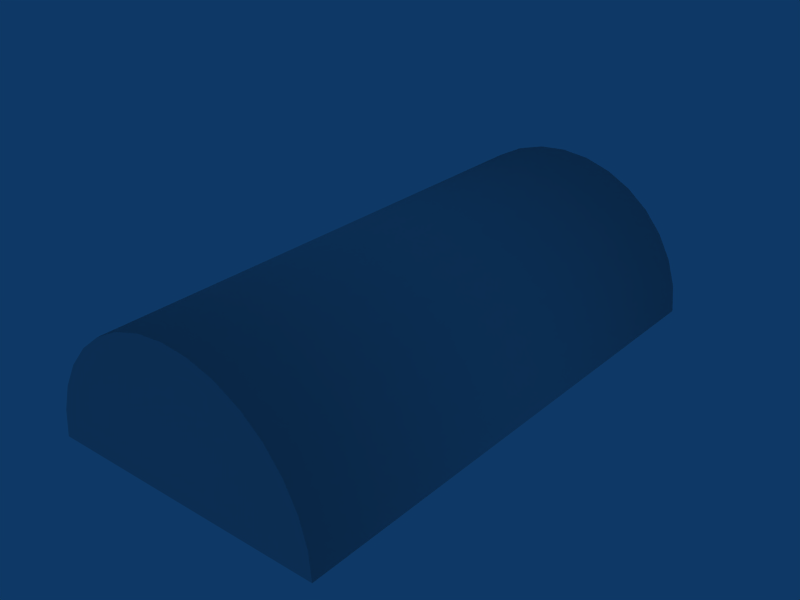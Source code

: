 # Source: ebfn_building_ref_026.blend  (saved by Blender 2.79.0; exported with 4.5.12 LTS)
import bpy
from mathutils import Matrix  # noqa: F401  (used for matrix-valued properties, if any)

bpy.ops.wm.read_factory_settings(use_empty=True)
scene = bpy.context.scene
scene.name = 'Scene'

# ---- collections
col_collection_1 = bpy.data.collections.new('Collection 1'); scene.collection.children.link(col_collection_1)

# ---- materials (node trees are filled in below, after node groups)
mat_material = bpy.data.materials.new('Material')
mat_material.alpha_threshold = 0.0
mat_material.roughness = 0.5

# ---- material node trees

# ---- world
world_world = bpy.data.worlds.new('World'); scene.world = world_world
world_world.color = (0.05656, 0.2208, 0.4)
world_world.use_sun_shadow = False
world_world.sun_shadow_jitter_overblur = 0.0
world_world.cycles.sampling_method = 'NONE'
world_world.cycles.sample_map_resolution = 256

# ---- meshes
me_circle = bpy.data.meshes.new('Circle')
me_circle.from_pydata([(5.656, 5.656, 2.334e-07), (6.65, 4.444, 1.834e-07), (7.389, 3.061, 1.263e-07), (7.845, 1.56, 6.44e-08), (7.998, -1.052e-06, -5.2e-14), (-7.998, 6.068e-06, 2.418e-13), (-7.845, 1.56, 6.44e-08), (-7.389, 3.061, 1.263e-07), (-6.65, 4.444, 1.834e-07), (-5.656, 5.656, 2.334e-07), (-4.444, 6.65, 2.745e-07), (-3.061, 7.389, 3.05e-07), (-1.56, 7.845, 3.237e-07), (1.055e-05, 7.998, 3.301e-07), (1.56, 7.845, 3.237e-07), (3.061, 7.389, 3.05e-07), (4.444, 6.65, 2.745e-07), (5.656, 5.656, -30.0), (6.65, 4.444, -30.0), (7.389, 3.061, -30.0), (7.845, 1.56, -30.0), (7.998, 1.213e-06, -30.0), (-7.998, 8.333e-06, -30.0), (-7.845, 1.56, -30.0), (-7.389, 3.061, -30.0), (-6.65, 4.444, -30.0), (-5.656, 5.656, -30.0), (-4.444, 6.65, -30.0), (-3.061, 7.389, -30.0), (-1.56, 7.845, -30.0), (1.055e-05, 7.998, -30.0), (1.56, 7.845, -30.0), (3.061, 7.389, -30.0), (4.444, 6.65, -30.0)], [], [(17, 0, 1, 18), (2, 19, 18, 1), (3, 20, 19, 2), (4, 21, 20, 3), (6, 23, 22, 5), (7, 24, 23, 6), (8, 25, 24, 7), (9, 26, 25, 8), (10, 27, 26, 9), (11, 28, 27, 10), (12, 29, 28, 11), (13, 30, 29, 12), (14, 31, 30, 13), (15, 32, 31, 14), (16, 33, 32, 15), (16, 0, 17, 33), (3, 6, 5, 4), (2, 7, 6, 3), (1, 8, 7, 2), (0, 9, 8, 1), (0, 16, 10, 9), (10, 16, 15, 11), (11, 15, 14, 12), (12, 14, 13), (20, 21, 22, 23), (19, 20, 23, 24), (18, 19, 24, 25), (17, 18, 25, 26), (17, 26, 27, 33), (27, 28, 32, 33), (28, 29, 31, 32), (29, 30, 31)])
me_circle.polygons.foreach_set('use_smooth', [1, 1, 1, 1, 1, 1, 1, 1, 1, 1, 1, 1, 1, 1, 1, 1, 0, 0, 0, 0, 0, 0, 0, 0, 0, 0, 0, 0, 0, 0, 0, 0])
_uv = me_circle.uv_layers.new(name='UVTex')
_uv.uv.foreach_set('vector', [0.9463, 0.2576, 0.05366, 0.2576, 0.05366, 0.03147, 0.9463, 0.03147, 0.05366, 0.03147, 0.9463, 0.03147, 0.9463, 0.2576, 0.05366, 0.2576, 0.05366, 0.03147, 0.9463, 0.03147, 0.9463, 0.2576, 0.05366, 0.2576, 0.05366, 0.03147, 0.9463, 0.03147, 0.9463, 0.2576, 0.05366, 0.2576, 0.05366, 0.03147, 0.9463, 0.03147, 0.9463, 0.2576, 0.05366, 0.2576, 0.05366, 0.03147, 0.9463, 0.03147, 0.9463, 0.2576, 0.05366, 0.2576, 0.05366, 0.03147, 0.9463, 0.03147, 0.9463, 0.2576, 0.05366, 0.2576, 0.05366, 0.03147, 0.9463, 0.03147, 0.9463, 0.2576, 0.05366, 0.2576, 0.05366, 0.03147, 0.9463, 0.03147, 0.9463, 0.2576, 0.05366, 0.2576, 0.05366, 0.03147, 0.9463, 0.03147, 0.9463, 0.2576, 0.05366, 0.2576, 0.05366, 0.03147, 0.9463, 0.03147, 0.9463, 0.2576, 0.05366, 0.2576, 0.05366, 0.03147, 0.9463, 0.03147, 0.9463, 0.2576, 0.05366, 0.2576, 0.05366, 0.03147, 0.9463, 0.03147, 0.9463, 0.2576, 0.05366, 0.2576, 0.05366, 0.03147, 0.9463, 0.03147, 0.9463, 0.2576, 0.05366, 0.2576, 0.05366, 0.03147, 0.9463, 0.03147, 0.9463, 0.2576, 0.05366, 0.2576, 0.05366, 0.2576, 0.05366, 0.03147, 0.9463, 0.03147, 0.9463, 0.2576, 0.4062, 0.2539, 0.4068, 0.05367, 0.6057, 0.05367, 0.6055, 0.2539, 0.4219, 0.2539, 0.4219, 0.05469, 0.5938, 0.05469, 0.5938, 0.2539, 0.4062, 0.2383, 0.4062, 0.07031, 0.6055, 0.07031, 0.6055, 0.2383, 0.4336, 0.2539, 0.4336, 0.05469, 0.582, 0.05469, 0.582, 0.2539, 0.5625, 0.2539, 0.4492, 0.2539, 0.4492, 0.05469, 0.5625, 0.05469, 0.4531, 0.2539, 0.4531, 0.05469, 0.5586, 0.05469, 0.5586, 0.2539, 0.4648, 0.2539, 0.4648, 0.05469, 0.5469, 0.05469, 0.5469, 0.2539, 0.4922, 0.2539, 0.4922, 0.05469, 0.5195, 0.05469, 0.6055, 0.2539, 0.4062, 0.2539, 0.4062, 0.05469, 0.6055, 0.05469, 0.5938, 0.2539, 0.4219, 0.2539, 0.4219, 0.05469, 0.5938, 0.05469, 0.5938, 0.2539, 0.4219, 0.2539, 0.4219, 0.05469, 0.5938, 0.05469, 0.582, 0.2539, 0.4336, 0.2539, 0.4336, 0.05469, 0.582, 0.05469, 0.5625, 0.05469, 0.5625, 0.2539, 0.4492, 0.2539, 0.4492, 0.05469, 0.5586, 0.2539, 0.4531, 0.2539, 0.4531, 0.05469, 0.5586, 0.05469, 0.5469, 0.2539, 0.4648, 0.2539, 0.4648, 0.05469, 0.5469, 0.05469, 0.4922, 0.2539, 0.5195, 0.05469, 0.4922, 0.05469])
me_circle.materials.append(mat_material)
me_circle.use_remesh_preserve_volume = False
me_circle.use_remesh_preserve_attributes = False
me_circle.use_mirror_vertex_groups = False
me_circle.update()

# ---- objects
ob_circle = bpy.data.objects.new('Circle', me_circle)

# ---- transforms, parenting, visibility, modifiers, constraints
ob_circle.location = (0.0, -15.0, 0.0)
ob_circle.rotation_euler = (1.571, -0.0, -0.0)
ob_circle.lock_rotations_4d = False
ob_circle.empty_display_type = 'ARROWS'
ob_circle.lineart.crease_threshold = 0.0

# ---- collection membership
col_collection_1.objects.link(ob_circle)

# ---- scene / render settings (as saved in the file)
scene.frame_start = 1; scene.frame_end = 250; scene.frame_set(1)
scene.render.engine = 'BLENDER_EEVEE_NEXT'
scene.render.image_settings.file_format = 'JPEG'
scene.render.image_settings.color_mode = 'RGB'
scene.render.image_settings.compression = 90
scene.render.resolution_x = 800
scene.render.resolution_y = 600
scene.render.pixel_aspect_x = 100.0
scene.render.pixel_aspect_y = 100.0
scene.render.fps = 25
scene.render.dither_intensity = 0.0
scene.render.use_compositing = False
scene.render.use_sequencer = False
scene.render.bake_margin = 2
scene.render.bake_bias = 0.0
scene.render.use_stamp_time = False
scene.render.use_stamp_date = False
scene.render.use_stamp_frame = False
scene.render.use_stamp_camera = False
scene.render.use_stamp_scene = False
scene.render.use_stamp_filename = False
scene.render.use_stamp_render_time = False
scene.render.stamp_font_size = 0
scene.cycles.use_denoising = False
scene.cycles.samples = 10
scene.cycles.sampling_pattern = 'TABULATED_SOBOL'
scene.cycles.light_sampling_threshold = 0.0
scene.cycles.use_adaptive_sampling = False
scene.cycles.use_light_tree = False
scene.cycles.blur_glossy = 0.0
scene.cycles.volume_bounces = 1
scene.cycles.pixel_filter_type = 'GAUSSIAN'
scene.cycles.sample_clamp_indirect = 0.0
scene.view_settings.view_transform = 'Raw'
bpy.context.view_layer.update()

# ---- added for rendering (the .blend has no active camera): camera
cam_auto = bpy.data.cameras.new('AutoCamera')
cam_auto.lens = 50.0
cam_auto.sensor_width = 36.0
cam_auto.clip_end = 1000.0
ob_auto_camera = bpy.data.objects.new('AutoCamera', cam_auto)
scene.collection.objects.link(ob_auto_camera)
ob_auto_camera.location = (32.3149, -38.7779, 29.8511)
ob_auto_camera.rotation_euler = (1.09748, -7.21219e-08, 0.694738)
scene.camera = ob_auto_camera
bpy.context.view_layer.update()
